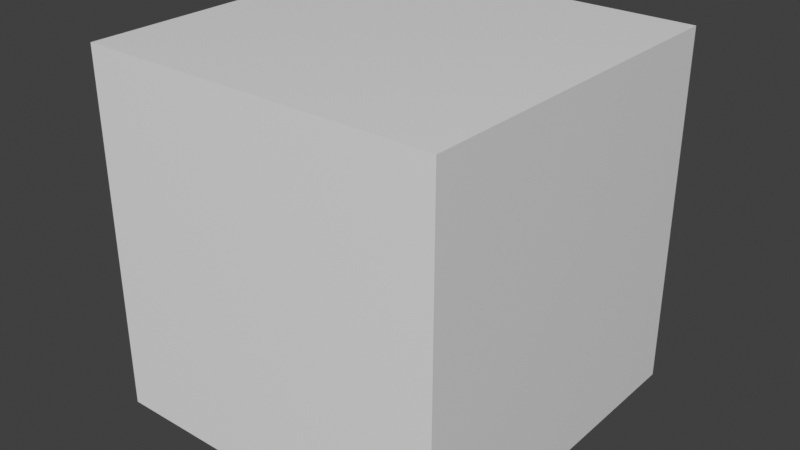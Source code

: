 # Source: startup.blend  (saved by Blender 2.91.0; exported with 4.5.12 LTS)
import bpy
from mathutils import Matrix  # noqa: F401  (used for matrix-valued properties, if any)

bpy.ops.wm.read_factory_settings(use_empty=True)
scene = bpy.context.scene
scene.name = 'Scene'

# ---- collections
col_collection = bpy.data.collections.new('Collection'); scene.collection.children.link(col_collection)

# ---- materials (node trees are filled in below, after node groups)
mat_material = bpy.data.materials.new('Material')
mat_material.alpha_threshold = 0.0
mat_material.use_transparent_shadow = False
mat_material.line_color = (0.0, 0.0, 0.0, 1.0)

# ---- material node trees
mat_material.use_nodes = True; mat_material.node_tree.nodes.clear()
_N = mat_material.node_tree.nodes; _L = mat_material.node_tree.links
n0 = _N.new('ShaderNodeOutputMaterial'); n0.name = 'Material Output'; n0.location = (300, 300)
n1 = _N.new('ShaderNodeBsdfPrincipled'); n1.name = 'Principled BSDF'; n1.location = (10, 300)
n1.distribution = 'GGX'
n1.subsurface_method = 'BURLEY'
n1.inputs[2].default_value = 0.4
n1.inputs[3].default_value = 1.45
n1.inputs[27].default_value = (0.0, 0.0, 0.0, 1.0)
n1.inputs[28].default_value = 1.0
_L.new(n1.outputs[0], n0.inputs[0])
n0.is_active_output = True

# ---- world
world_world = bpy.data.worlds.new('World'); scene.world = world_world
world_world.use_nodes = True; world_world.node_tree.nodes.clear()
_N = world_world.node_tree.nodes; _L = world_world.node_tree.links
n0 = _N.new('ShaderNodeOutputWorld'); n0.name = 'World Output'; n0.location = (300, 300)
n1 = _N.new('ShaderNodeBackground'); n1.name = 'Background'; n1.location = (10, 300)
n1.inputs[0].default_value = (0.05088, 0.05088, 0.05088, 1.0)
_L.new(n1.outputs[0], n0.inputs[0])
n0.is_active_output = True
world_world.color = (0.05088, 0.05088, 0.05088)
world_world.use_sun_shadow = False
world_world.sun_shadow_jitter_overblur = 0.0

# ---- meshes
me_cube = bpy.data.meshes.new('Cube')
me_cube.from_pydata([(1.0, 1.0, 1.0), (1.0, 1.0, -1.0), (1.0, -1.0, 1.0), (1.0, -1.0, -1.0), (-1.0, 1.0, 1.0), (-1.0, 1.0, -1.0), (-1.0, -1.0, 1.0), (-1.0, -1.0, -1.0)], [], [(0, 4, 6, 2), (3, 2, 6, 7), (7, 6, 4, 5), (5, 1, 3, 7), (1, 0, 2, 3), (5, 4, 0, 1)])
_uv = me_cube.uv_layers.new(name='UVMap')
_uv.uv.foreach_set('vector', [0.625, 0.5, 0.875, 0.5, 0.875, 0.75, 0.625, 0.75, 0.375, 0.75, 0.625, 0.75, 0.625, 1.0, 0.375, 1.0, 0.375, 0.0, 0.625, 0.0, 0.625, 0.25, 0.375, 0.25, 0.125, 0.5, 0.375, 0.5, 0.375, 0.75, 0.125, 0.75, 0.375, 0.5, 0.625, 0.5, 0.625, 0.75, 0.375, 0.75, 0.375, 0.25, 0.625, 0.25, 0.625, 0.5, 0.375, 0.5])
me_cube.materials.append(mat_material)
me_cube.use_remesh_preserve_volume = False
me_cube.use_remesh_preserve_attributes = False
me_cube.use_mirror_vertex_groups = False
me_cube.update()

# ---- objects
ob_cube = bpy.data.objects.new('Cube', me_cube)

# ---- transforms, parenting, visibility, modifiers, constraints
ob_cube.location = (0.0, 0.0, 0.0)
ob_cube.lock_rotations_4d = False
ob_cube.empty_display_type = 'ARROWS'
ob_cube.lineart.crease_threshold = 0.0

# ---- collection membership
col_collection.objects.link(ob_cube)

# ---- scene / render settings (as saved in the file)
scene.frame_start = 1; scene.frame_end = 250; scene.frame_set(1)
scene.render.engine = 'BLENDER_EEVEE_NEXT'
scene.render.image_settings.color_mode = 'RGB'
scene.render.image_settings.compression = 75
scene.cycles.use_denoising = False
scene.cycles.samples = 128
scene.cycles.sampling_pattern = 'TABULATED_SOBOL'
scene.cycles.use_adaptive_sampling = False
scene.cycles.use_light_tree = False
scene.view_settings.view_transform = 'Standard'
bpy.context.view_layer.update()

# ---- added for rendering (the .blend has no active camera and no usable light): camera, sun
cam_auto = bpy.data.cameras.new('AutoCamera')
cam_auto.lens = 50.0
cam_auto.sensor_width = 36.0
cam_auto.clip_end = 1000.0
ob_auto_camera = bpy.data.objects.new('AutoCamera', cam_auto)
scene.collection.objects.link(ob_auto_camera)
ob_auto_camera.location = (3.20507, -3.84609, 2.56406)
ob_auto_camera.rotation_euler = (1.09748, -7.21219e-08, 0.694738)
scene.camera = ob_auto_camera
light_auto_sun = bpy.data.lights.new('AutoSun', 'SUN')
light_auto_sun.energy = 3.0
light_auto_sun.angle = 0.0523599
ob_auto_sun = bpy.data.objects.new('AutoSun', light_auto_sun)
scene.collection.objects.link(ob_auto_sun)
ob_auto_sun.rotation_euler = (0.872665, 0.174533, 0.523599)
bpy.context.view_layer.update()
